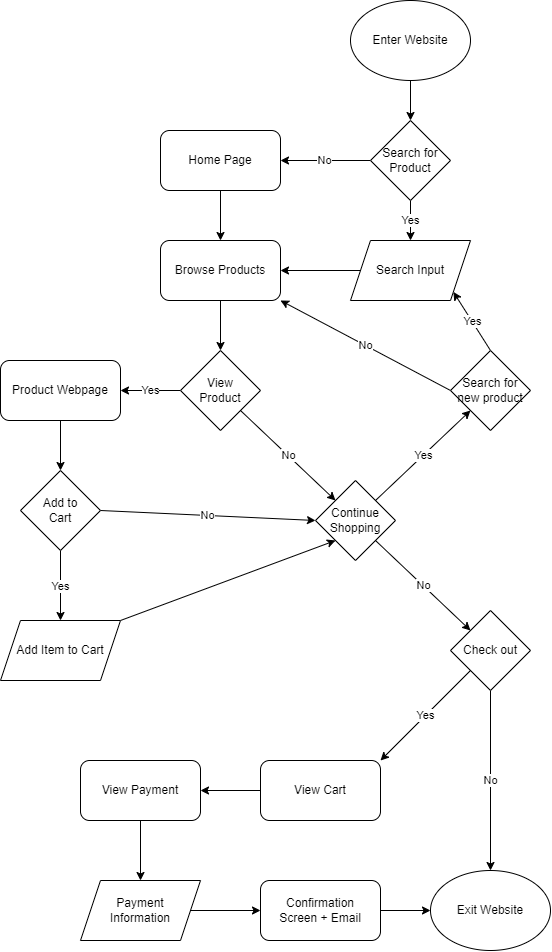

The diagram above was exported from draw.io. Its source (the exported page's mxGraphModel, read from the mxfile embedded in the PNG):
<mxGraphModel dx="1427" dy="1120" grid="1" gridSize="10" guides="1" tooltips="1" connect="1" arrows="1" fold="1" page="1" pageScale="1" pageWidth="850" pageHeight="1100" math="0" shadow="0">
  <root>
    <mxCell id="0" />
    <mxCell id="1" parent="0" />
    <mxCell id="48" style="edgeStyle=none;html=1;exitX=0.5;exitY=1;exitDx=0;exitDy=0;entryX=0.5;entryY=0;entryDx=0;entryDy=0;" edge="1" parent="1" source="2" target="3">
      <mxGeometry relative="1" as="geometry" />
    </mxCell>
    <mxCell id="2" value="Enter Website" style="ellipse;whiteSpace=wrap;html=1;" vertex="1" parent="1">
      <mxGeometry x="500" y="75" width="120" height="80" as="geometry" />
    </mxCell>
    <mxCell id="49" value="Yes" style="edgeStyle=none;html=1;" edge="1" parent="1" source="3" target="5">
      <mxGeometry relative="1" as="geometry" />
    </mxCell>
    <mxCell id="50" value="No" style="edgeStyle=none;html=1;" edge="1" parent="1" source="3" target="31">
      <mxGeometry relative="1" as="geometry" />
    </mxCell>
    <mxCell id="3" value="Search for Product" style="rhombus;whiteSpace=wrap;html=1;" vertex="1" parent="1">
      <mxGeometry x="520" y="195" width="80" height="80" as="geometry" />
    </mxCell>
    <mxCell id="51" style="edgeStyle=none;html=1;exitX=0;exitY=0.5;exitDx=0;exitDy=0;entryX=1;entryY=0.5;entryDx=0;entryDy=0;" edge="1" parent="1" source="5" target="6">
      <mxGeometry relative="1" as="geometry" />
    </mxCell>
    <mxCell id="5" value="Search Input" style="shape=parallelogram;perimeter=parallelogramPerimeter;whiteSpace=wrap;html=1;fixedSize=1;" vertex="1" parent="1">
      <mxGeometry x="500" y="315" width="120" height="60" as="geometry" />
    </mxCell>
    <mxCell id="53" value="" style="edgeStyle=none;html=1;" edge="1" parent="1" source="6" target="11">
      <mxGeometry relative="1" as="geometry" />
    </mxCell>
    <mxCell id="6" value="Browse Products" style="rounded=1;whiteSpace=wrap;html=1;" vertex="1" parent="1">
      <mxGeometry x="310" y="315" width="120" height="60" as="geometry" />
    </mxCell>
    <mxCell id="55" value="Yes" style="edgeStyle=none;html=1;" edge="1" parent="1" target="14">
      <mxGeometry relative="1" as="geometry">
        <mxPoint x="330" y="465" as="sourcePoint" />
      </mxGeometry>
    </mxCell>
    <mxCell id="56" value="No" style="edgeStyle=none;html=1;exitX=1;exitY=1;exitDx=0;exitDy=0;entryX=0;entryY=0;entryDx=0;entryDy=0;" edge="1" parent="1" source="11" target="24">
      <mxGeometry relative="1" as="geometry" />
    </mxCell>
    <mxCell id="11" value="View&lt;br&gt;Product" style="rhombus;whiteSpace=wrap;html=1;" vertex="1" parent="1">
      <mxGeometry x="330" y="425" width="80" height="80" as="geometry" />
    </mxCell>
    <mxCell id="63" value="" style="edgeStyle=none;html=1;" edge="1" parent="1" source="14" target="17">
      <mxGeometry relative="1" as="geometry" />
    </mxCell>
    <mxCell id="14" value="Product Webpage" style="rounded=1;whiteSpace=wrap;html=1;" vertex="1" parent="1">
      <mxGeometry x="150" y="435" width="120" height="60" as="geometry" />
    </mxCell>
    <mxCell id="64" value="Yes" style="edgeStyle=none;html=1;" edge="1" parent="1" source="17" target="20">
      <mxGeometry relative="1" as="geometry" />
    </mxCell>
    <mxCell id="66" value="No" style="edgeStyle=none;html=1;exitX=1;exitY=0.5;exitDx=0;exitDy=0;entryX=0;entryY=0.5;entryDx=0;entryDy=0;" edge="1" parent="1" source="17" target="24">
      <mxGeometry relative="1" as="geometry" />
    </mxCell>
    <mxCell id="17" value="Add to&lt;br&gt;Cart" style="rhombus;whiteSpace=wrap;html=1;" vertex="1" parent="1">
      <mxGeometry x="170" y="545" width="80" height="80" as="geometry" />
    </mxCell>
    <mxCell id="19" value="Exit Website" style="ellipse;whiteSpace=wrap;html=1;" vertex="1" parent="1">
      <mxGeometry x="580" y="945" width="120" height="80" as="geometry" />
    </mxCell>
    <mxCell id="65" style="edgeStyle=none;html=1;exitX=1;exitY=0;exitDx=0;exitDy=0;entryX=0;entryY=1;entryDx=0;entryDy=0;" edge="1" parent="1" source="20" target="24">
      <mxGeometry relative="1" as="geometry" />
    </mxCell>
    <mxCell id="20" value="Add Item to Cart" style="shape=parallelogram;perimeter=parallelogramPerimeter;whiteSpace=wrap;html=1;fixedSize=1;" vertex="1" parent="1">
      <mxGeometry x="150" y="695" width="120" height="60" as="geometry" />
    </mxCell>
    <mxCell id="58" value="Yes" style="edgeStyle=none;html=1;exitX=1;exitY=0;exitDx=0;exitDy=0;entryX=0;entryY=1;entryDx=0;entryDy=0;" edge="1" parent="1" source="24" target="47">
      <mxGeometry relative="1" as="geometry" />
    </mxCell>
    <mxCell id="59" value="No" style="edgeStyle=none;html=1;exitX=1;exitY=1;exitDx=0;exitDy=0;entryX=0;entryY=0;entryDx=0;entryDy=0;" edge="1" parent="1" source="24" target="25">
      <mxGeometry relative="1" as="geometry" />
    </mxCell>
    <mxCell id="24" value="Continue&lt;br&gt;Shopping" style="rhombus;whiteSpace=wrap;html=1;" vertex="1" parent="1">
      <mxGeometry x="465" y="555" width="80" height="80" as="geometry" />
    </mxCell>
    <mxCell id="67" value="No" style="edgeStyle=none;html=1;exitX=0.5;exitY=1;exitDx=0;exitDy=0;entryX=0.5;entryY=0;entryDx=0;entryDy=0;" edge="1" parent="1" source="25" target="19">
      <mxGeometry relative="1" as="geometry" />
    </mxCell>
    <mxCell id="68" value="Yes" style="edgeStyle=none;html=1;exitX=0;exitY=1;exitDx=0;exitDy=0;entryX=1;entryY=0;entryDx=0;entryDy=0;" edge="1" parent="1" source="25" target="26">
      <mxGeometry relative="1" as="geometry" />
    </mxCell>
    <mxCell id="25" value="Check out" style="rhombus;whiteSpace=wrap;html=1;" vertex="1" parent="1">
      <mxGeometry x="600" y="685" width="80" height="80" as="geometry" />
    </mxCell>
    <mxCell id="69" value="" style="edgeStyle=none;html=1;" edge="1" parent="1" source="26" target="27">
      <mxGeometry relative="1" as="geometry" />
    </mxCell>
    <mxCell id="26" value="View Cart" style="rounded=1;whiteSpace=wrap;html=1;" vertex="1" parent="1">
      <mxGeometry x="410" y="835" width="120" height="60" as="geometry" />
    </mxCell>
    <mxCell id="70" style="edgeStyle=none;html=1;exitX=0.5;exitY=1;exitDx=0;exitDy=0;entryX=0.5;entryY=0;entryDx=0;entryDy=0;" edge="1" parent="1" source="27" target="28">
      <mxGeometry relative="1" as="geometry" />
    </mxCell>
    <mxCell id="27" value="View Payment" style="rounded=1;whiteSpace=wrap;html=1;" vertex="1" parent="1">
      <mxGeometry x="230" y="835" width="120" height="60" as="geometry" />
    </mxCell>
    <mxCell id="71" style="edgeStyle=none;html=1;exitX=1;exitY=0.5;exitDx=0;exitDy=0;entryX=0;entryY=0.5;entryDx=0;entryDy=0;" edge="1" parent="1" source="28" target="29">
      <mxGeometry relative="1" as="geometry" />
    </mxCell>
    <mxCell id="28" value="Payment&lt;br&gt;Information" style="shape=parallelogram;perimeter=parallelogramPerimeter;whiteSpace=wrap;html=1;fixedSize=1;" vertex="1" parent="1">
      <mxGeometry x="230" y="955" width="120" height="60" as="geometry" />
    </mxCell>
    <mxCell id="72" style="edgeStyle=none;html=1;exitX=1;exitY=0.5;exitDx=0;exitDy=0;entryX=0;entryY=0.5;entryDx=0;entryDy=0;" edge="1" parent="1" source="29" target="19">
      <mxGeometry relative="1" as="geometry" />
    </mxCell>
    <mxCell id="29" value="Confirmation&lt;br&gt;Screen + Email" style="rounded=1;whiteSpace=wrap;html=1;" vertex="1" parent="1">
      <mxGeometry x="410" y="955" width="120" height="60" as="geometry" />
    </mxCell>
    <mxCell id="52" value="" style="edgeStyle=none;html=1;" edge="1" parent="1" source="31" target="6">
      <mxGeometry relative="1" as="geometry" />
    </mxCell>
    <mxCell id="31" value="Home Page" style="rounded=1;whiteSpace=wrap;html=1;" vertex="1" parent="1">
      <mxGeometry x="310" y="205" width="120" height="60" as="geometry" />
    </mxCell>
    <mxCell id="60" value="No" style="edgeStyle=none;html=1;exitX=0;exitY=0.5;exitDx=0;exitDy=0;entryX=1;entryY=1;entryDx=0;entryDy=0;" edge="1" parent="1" source="47" target="6">
      <mxGeometry relative="1" as="geometry" />
    </mxCell>
    <mxCell id="62" value="Yes" style="edgeStyle=none;html=1;exitX=0.5;exitY=0;exitDx=0;exitDy=0;entryX=1;entryY=1;entryDx=0;entryDy=0;" edge="1" parent="1" source="47" target="5">
      <mxGeometry relative="1" as="geometry" />
    </mxCell>
    <mxCell id="47" value="Search for&lt;br&gt;new product" style="rhombus;whiteSpace=wrap;html=1;" vertex="1" parent="1">
      <mxGeometry x="600" y="425" width="80" height="80" as="geometry" />
    </mxCell>
  </root>
</mxGraphModel>